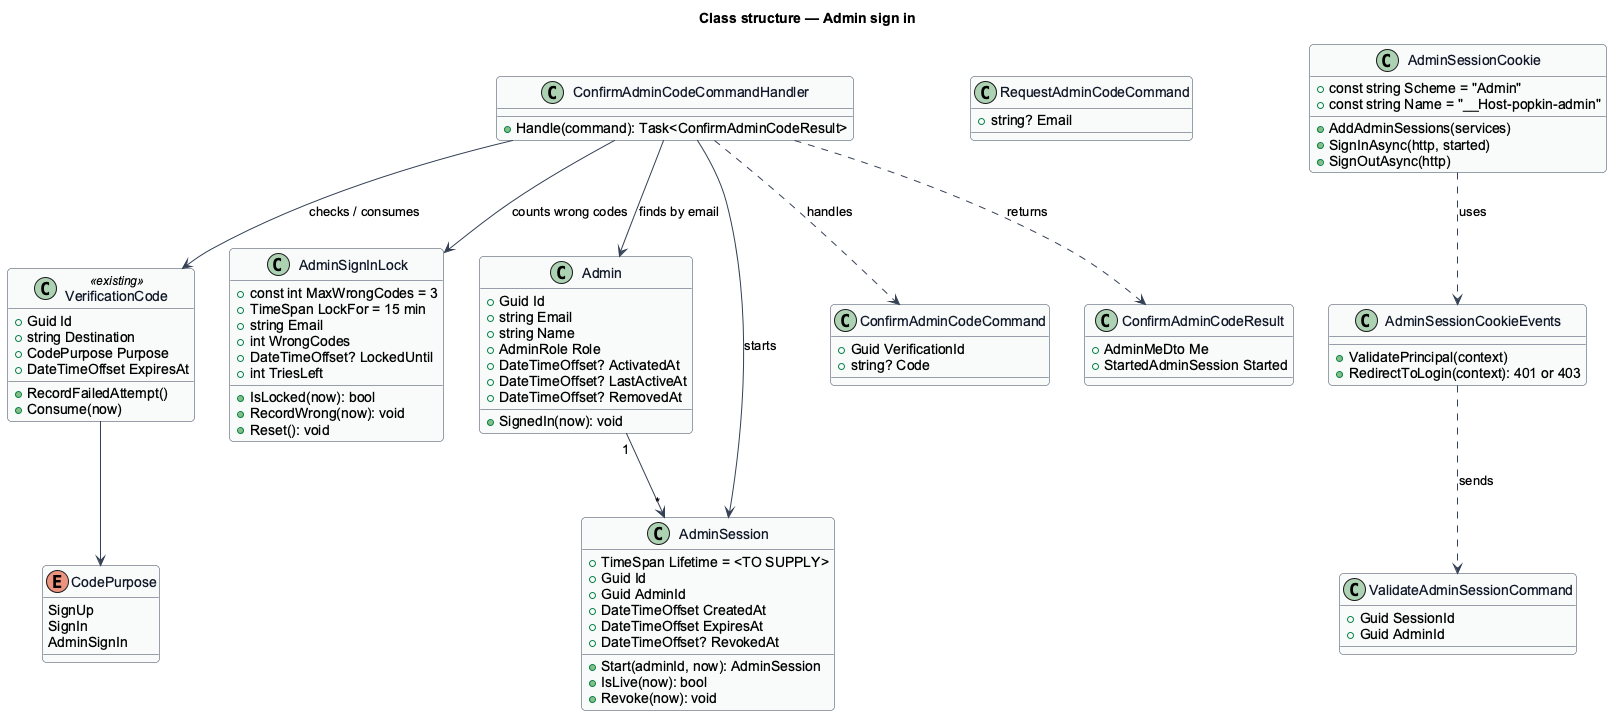

The diagram above was rendered by PlantUML. Its source (embedded in the PNG):
@startuml
' --- shared skin header ---
skinparam backgroundColor #FFFFFF
skinparam shadowing false
skinparam roundcorner 8
skinparam defaultFontName Arial
skinparam ArrowColor #344054
skinparam class {
  BorderColor #344054
  FontColor #101828
  BackgroundColor #F9FAFB
}
' --------------------------
title Class structure — Admin sign in

enum CodePurpose {
  SignUp
  SignIn
  AdminSignIn
}
class VerificationCode <<existing>> {
  +Guid Id
  +string Destination
  +CodePurpose Purpose
  +DateTimeOffset ExpiresAt
  +RecordFailedAttempt()
  +Consume(now)
}
class AdminSignInLock {
  +const int MaxWrongCodes = 3
  +TimeSpan LockFor = 15 min
  +string Email
  +int WrongCodes
  +DateTimeOffset? LockedUntil
  +int TriesLeft
  +IsLocked(now): bool
  +RecordWrong(now): void
  +Reset(): void
}
class Admin {
  +Guid Id
  +string Email
  +string Name
  +AdminRole Role
  +DateTimeOffset? ActivatedAt
  +DateTimeOffset? LastActiveAt
  +DateTimeOffset? RemovedAt
  +SignedIn(now): void
}
class AdminSession {
  +TimeSpan Lifetime = <TO SUPPLY>
  +Guid Id
  +Guid AdminId
  +DateTimeOffset CreatedAt
  +DateTimeOffset ExpiresAt
  +DateTimeOffset? RevokedAt
  +Start(adminId, now): AdminSession
  +IsLive(now): bool
  +Revoke(now): void
}
class RequestAdminCodeCommand {
  +string? Email
}
class ConfirmAdminCodeCommand {
  +Guid VerificationId
  +string? Code
}
class ConfirmAdminCodeCommandHandler {
  +Handle(command): Task<ConfirmAdminCodeResult>
}
class ConfirmAdminCodeResult {
  +AdminMeDto Me
  +StartedAdminSession Started
}
class AdminSessionCookie {
  +const string Scheme = "Admin"
  +const string Name = "__Host-popkin-admin"
  +AddAdminSessions(services)
  +SignInAsync(http, started)
  +SignOutAsync(http)
}
class AdminSessionCookieEvents {
  +ValidatePrincipal(context)
  +RedirectToLogin(context): 401 or 403
}
class ValidateAdminSessionCommand {
  +Guid SessionId
  +Guid AdminId
}
VerificationCode --> CodePurpose
ConfirmAdminCodeCommandHandler ..> ConfirmAdminCodeCommand : handles
ConfirmAdminCodeCommandHandler --> VerificationCode : checks / consumes
ConfirmAdminCodeCommandHandler --> AdminSignInLock : counts wrong codes
ConfirmAdminCodeCommandHandler --> Admin : finds by email
ConfirmAdminCodeCommandHandler --> AdminSession : starts
ConfirmAdminCodeCommandHandler ..> ConfirmAdminCodeResult : returns
Admin "1" --> "*" AdminSession
AdminSessionCookieEvents ..> ValidateAdminSessionCommand : sends
AdminSessionCookie ..> AdminSessionCookieEvents : uses
@enduml